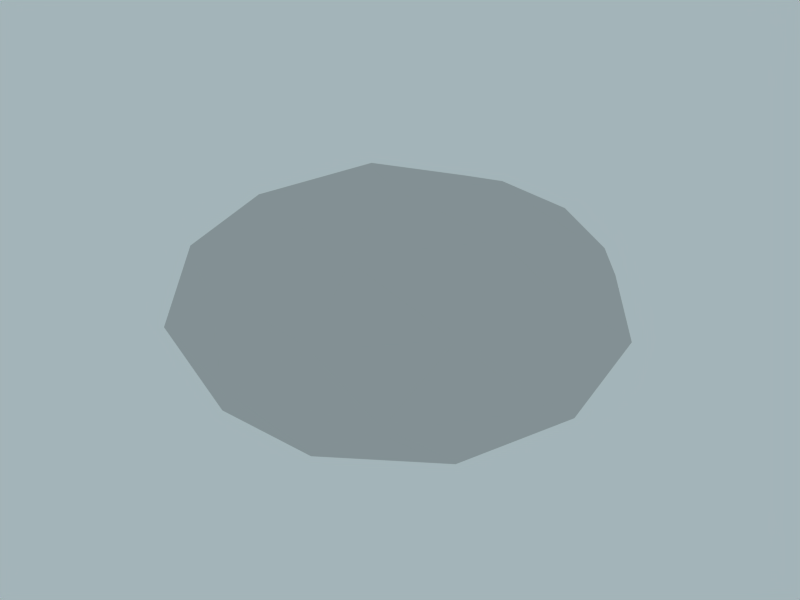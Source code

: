 # Source: skydomeCloud.blend  (saved by Blender 2.68.0; exported with 4.5.12 LTS)
import bpy
from mathutils import Matrix  # noqa: F401  (used for matrix-valued properties, if any)

bpy.ops.wm.read_factory_settings(use_empty=True)
scene = bpy.context.scene
scene.name = 'Scene.001'

# ---- collections
col_collection_1 = bpy.data.collections.new('Collection 1'); scene.collection.children.link(col_collection_1)

# ---- materials (node trees are filled in below, after node groups)
mat_sky_dome = bpy.data.materials.new('Sky Dome')
mat_sky_dome.alpha_threshold = 0.0
mat_sky_dome.use_transparent_shadow = False
mat_sky_dome.roughness = 0.5
mat_sky_dome.line_color = (0.0, 0.0, 0.0, 1.0)
mat_trans_clouds = bpy.data.materials.new('Trans Clouds')
mat_trans_clouds.alpha_threshold = 0.0
mat_trans_clouds.use_transparent_shadow = False
mat_trans_clouds.roughness = 0.5

# ---- material node trees

# ---- world
world_world_001 = bpy.data.worlds.new('World.001'); scene.world = world_world_001
world_world_001.color = (0.6416, 0.7065, 0.725)
world_world_001.use_sun_shadow = False
world_world_001.sun_shadow_jitter_overblur = 0.0
world_world_001.cycles.sampling_method = 'MANUAL'
world_world_001.cycles.sample_map_resolution = 256

# ---- meshes
me_sphere = bpy.data.meshes.new('Sphere')
me_sphere.from_pydata([(298.0, -917.3, -248.0), (-780.3, -566.9, -248.0), (-780.3, 566.9, -248.0), (298.0, 917.3, -248.0), (964.5, 0.0, -248.0), (0.0, 0.0, -554.7), (1026.0, 333.2, 0.0), (1026.0, -333.2, 0.0), (633.8, -872.4, 0.0), (0.0, -1078.0, 0.0), (-633.8, -872.4, 0.0), (-1026.0, -333.2, 0.0), (-1026.0, 333.2, 0.0), (-633.8, 872.4, 0.0), (0.0, 1078.0, 0.0), (633.8, 872.4, 0.0), (742.1, -539.2, -291.6), (-283.5, -872.4, -291.6), (-917.3, 0.0, -291.6), (-283.5, 872.4, -291.6), (742.1, 539.2, -291.6), (566.9, 0.0, -471.8), (175.2, -539.2, -471.8), (-458.6, -333.2, -471.8), (-458.6, 333.2, -471.8), (175.2, 539.2, -471.8), (298.0, -917.3, 248.0), (-780.3, -566.9, 248.0), (-780.3, 566.9, 248.0), (298.0, 917.3, 248.0), (964.5, 0.0, 248.0), (0.0, 0.0, 554.7), (1026.0, 333.2, 0.0), (1026.0, -333.2, 0.0), (633.8, -872.4, 0.0), (0.0, -1078.0, 0.0), (-633.8, -872.4, 0.0), (-1026.0, -333.2, 0.0), (-1026.0, 333.2, 0.0), (-633.8, 872.4, 0.0), (0.0, 1078.0, 0.0), (633.8, 872.4, 0.0), (742.1, -539.2, 291.6), (-283.5, -872.4, 291.6), (-917.3, 0.0, 291.6), (-283.5, 872.4, 291.6), (742.1, 539.2, 291.6), (566.9, 0.0, 471.8), (175.2, -539.2, 471.8), (-458.6, -333.2, 471.8), (-458.6, 333.2, 471.8), (175.2, 539.2, 471.8)], [], [(4, 7, 6), (0, 9, 8), (1, 11, 10), (2, 13, 12), (3, 15, 14), (16, 7, 4), (7, 16, 8), (0, 8, 16), (17, 9, 0), (9, 17, 10), (1, 10, 17), (18, 11, 1), (11, 18, 12), (2, 12, 18), (19, 13, 2), (13, 19, 14), (3, 14, 19), (20, 15, 3), (15, 20, 6), (4, 6, 20), (16, 22, 0), (16, 21, 22), (5, 22, 21), (21, 16, 4), (23, 1, 17), (17, 22, 23), (5, 23, 22), (22, 17, 0), (24, 2, 18), (18, 23, 24), (5, 24, 23), (23, 18, 1), (25, 3, 19), (19, 24, 25), (5, 25, 24), (24, 19, 2), (21, 4, 20), (20, 25, 21), (5, 21, 25), (25, 20, 3), (30, 32, 33), (26, 34, 35), (27, 36, 37), (28, 38, 39), (29, 40, 41), (42, 30, 33), (33, 34, 42), (26, 42, 34), (43, 26, 35), (35, 36, 43), (27, 43, 36), (44, 27, 37), (37, 38, 44), (28, 44, 38), (45, 28, 39), (39, 40, 45), (29, 45, 40), (46, 29, 41), (41, 32, 46), (30, 46, 32), (42, 26, 48), (42, 48, 47), (31, 47, 48), (47, 30, 42), (49, 43, 27), (43, 49, 48), (31, 48, 49), (48, 26, 43), (50, 44, 28), (44, 50, 49), (31, 49, 50), (49, 27, 44), (51, 45, 29), (45, 51, 50), (31, 50, 51), (50, 28, 45), (47, 46, 30), (46, 47, 51), (31, 51, 47), (51, 29, 46)])
_uv = me_sphere.uv_layers.new(name='UVTex')
_uv.uv.foreach_set('vector', [0.5, 0.7831, 0.3508, 0.9507, 0.6492, 0.9507, 0.2231, 0.5819, 0.0176, 0.4918, 0.1098, 0.7756, 0.3289, 0.2564, 0.3511, 0.03313, 0.1096, 0.2086, 0.6711, 0.2564, 0.8904, 0.2086, 0.6489, 0.03313, 0.7769, 0.5819, 0.8902, 0.7756, 0.9824, 0.4918, 0.3453, 0.7049, 0.3508, 0.9507, 0.5, 0.7831, 0.3508, 0.9507, 0.3453, 0.7049, 0.1098, 0.7756, 0.2231, 0.5819, 0.1098, 0.7756, 0.3453, 0.7049, 0.2497, 0.4106, 0.0176, 0.4918, 0.2231, 0.5819, 0.0176, 0.4918, 0.2497, 0.4106, 0.1096, 0.2086, 0.3289, 0.2564, 0.1096, 0.2086, 0.2497, 0.4106, 0.5, 0.2288, 0.3511, 0.03313, 0.3289, 0.2564, 0.3511, 0.03313, 0.5, 0.2288, 0.6489, 0.03313, 0.6711, 0.2564, 0.6489, 0.03313, 0.5, 0.2288, 0.7503, 0.4106, 0.8904, 0.2086, 0.6711, 0.2564, 0.8904, 0.2086, 0.7503, 0.4106, 0.9824, 0.4918, 0.7769, 0.5819, 0.9824, 0.4918, 0.7503, 0.4106, 0.6547, 0.7049, 0.8902, 0.7756, 0.7769, 0.5819, 0.8902, 0.7756, 0.6547, 0.7049, 0.6492, 0.9507, 0.5, 0.7831, 0.6492, 0.9507, 0.6547, 0.7049, 0.3453, 0.7049, 0.3735, 0.5331, 0.2231, 0.5819, 0.3453, 0.7049, 0.5, 0.625, 0.3735, 0.5331, 0.5, 0.492, 0.3735, 0.5331, 0.5, 0.625, 0.5, 0.625, 0.3453, 0.7049, 0.5, 0.7831, 0.4218, 0.3844, 0.3289, 0.2564, 0.2497, 0.4106, 0.2497, 0.4106, 0.3735, 0.5331, 0.4218, 0.3844, 0.5, 0.492, 0.4218, 0.3844, 0.3735, 0.5331, 0.3735, 0.5331, 0.2497, 0.4106, 0.2231, 0.5819, 0.5782, 0.3844, 0.6711, 0.2564, 0.5, 0.2288, 0.5, 0.2288, 0.4218, 0.3844, 0.5782, 0.3844, 0.5, 0.492, 0.5782, 0.3844, 0.4218, 0.3844, 0.4218, 0.3844, 0.5, 0.2288, 0.3289, 0.2564, 0.6265, 0.5331, 0.7769, 0.5819, 0.7503, 0.4106, 0.7503, 0.4106, 0.5782, 0.3844, 0.6265, 0.5331, 0.5, 0.492, 0.6265, 0.5331, 0.5782, 0.3844, 0.5782, 0.3844, 0.7503, 0.4106, 0.6711, 0.2564, 0.5, 0.625, 0.5, 0.7831, 0.6547, 0.7049, 0.6547, 0.7049, 0.6265, 0.5331, 0.5, 0.625, 0.5, 0.492, 0.5, 0.625, 0.6265, 0.5331, 0.6265, 0.5331, 0.6547, 0.7049, 0.7769, 0.5819, 0.5, 0.7831, 0.6492, 0.9507, 0.3508, 0.9507, 0.2231, 0.5819, 0.1098, 0.7756, 0.0176, 0.4918, 0.3289, 0.2564, 0.1096, 0.2086, 0.3511, 0.03313, 0.6711, 0.2564, 0.6489, 0.03313, 0.8904, 0.2086, 0.7769, 0.5819, 0.9824, 0.4918, 0.8902, 0.7756, 0.3453, 0.7049, 0.5, 0.7831, 0.3508, 0.9507, 0.3508, 0.9507, 0.1098, 0.7756, 0.3453, 0.7049, 0.2231, 0.5819, 0.3453, 0.7049, 0.1098, 0.7756, 0.2497, 0.4106, 0.2231, 0.5819, 0.0176, 0.4918, 0.0176, 0.4918, 0.1096, 0.2086, 0.2497, 0.4106, 0.3289, 0.2564, 0.2497, 0.4106, 0.1096, 0.2086, 0.5, 0.2288, 0.3289, 0.2564, 0.3511, 0.03313, 0.3511, 0.03313, 0.6489, 0.03313, 0.5, 0.2288, 0.6711, 0.2564, 0.5, 0.2288, 0.6489, 0.03313, 0.7503, 0.4106, 0.6711, 0.2564, 0.8904, 0.2086, 0.8904, 0.2086, 0.9824, 0.4918, 0.7503, 0.4106, 0.7769, 0.5819, 0.7503, 0.4106, 0.9824, 0.4918, 0.6547, 0.7049, 0.7769, 0.5819, 0.8902, 0.7756, 0.8902, 0.7756, 0.6492, 0.9507, 0.6547, 0.7049, 0.5, 0.7831, 0.6547, 0.7049, 0.6492, 0.9507, 0.3453, 0.7049, 0.2231, 0.5819, 0.3735, 0.5331, 0.3453, 0.7049, 0.3735, 0.5331, 0.5, 0.625, 0.5, 0.492, 0.5, 0.625, 0.3735, 0.5331, 0.5, 0.625, 0.5, 0.7831, 0.3453, 0.7049, 0.4218, 0.3844, 0.2497, 0.4106, 0.3289, 0.2564, 0.2497, 0.4106, 0.4218, 0.3844, 0.3735, 0.5331, 0.5, 0.492, 0.3735, 0.5331, 0.4218, 0.3844, 0.3735, 0.5331, 0.2231, 0.5819, 0.2497, 0.4106, 0.5782, 0.3844, 0.5, 0.2288, 0.6711, 0.2564, 0.5, 0.2288, 0.5782, 0.3844, 0.4218, 0.3844, 0.5, 0.492, 0.4218, 0.3844, 0.5782, 0.3844, 0.4218, 0.3844, 0.3289, 0.2564, 0.5, 0.2288, 0.6265, 0.5331, 0.7503, 0.4106, 0.7769, 0.5819, 0.7503, 0.4106, 0.6265, 0.5331, 0.5782, 0.3844, 0.5, 0.492, 0.5782, 0.3844, 0.6265, 0.5331, 0.5782, 0.3844, 0.6711, 0.2564, 0.7503, 0.4106, 0.5, 0.625, 0.6547, 0.7049, 0.5, 0.7831, 0.6547, 0.7049, 0.5, 0.625, 0.6265, 0.5331, 0.5, 0.492, 0.6265, 0.5331, 0.5, 0.625, 0.6265, 0.5331, 0.7769, 0.5819, 0.6547, 0.7049])
me_sphere.materials.append(mat_sky_dome)
me_sphere.use_remesh_preserve_volume = False
me_sphere.use_remesh_preserve_attributes = False
me_sphere.use_mirror_vertex_groups = False
me_sphere.update()
me_sphere_001 = bpy.data.meshes.new('Sphere.001')
me_sphere_001.from_pydata([(278.3, -856.4, -231.6), (-728.5, -529.3, -231.6), (-728.5, 529.3, -231.6), (278.3, 856.4, -231.6), (900.5, 0.0, -231.6), (0.0, 0.0, -517.8), (957.5, 311.1, 0.0), (957.5, -311.1, 0.0), (591.8, -814.5, 0.0), (0.0, -1007.0, 0.0), (-591.8, -814.5, 0.0), (-957.5, -311.1, 0.0), (-957.5, 311.1, 0.0), (-591.8, 814.5, 0.0), (0.0, 1007.0, 0.0), (591.8, 814.5, 0.0), (692.9, -503.4, -272.2), (-264.7, -814.5, -272.3), (-856.4, 0.0, -272.2), (-264.7, 814.5, -272.3), (692.9, 503.4, -272.2), (529.3, 0.0, -440.5), (163.6, -503.4, -440.5), (-428.2, -311.1, -440.5), (-428.2, 311.1, -440.5), (163.6, 503.4, -440.5), (278.3, -856.4, 231.6), (-728.5, -529.3, 231.6), (-728.5, 529.3, 231.6), (278.3, 856.4, 231.6), (900.5, 0.0, 231.6), (0.0, 0.0, 517.8), (957.5, 311.1, 0.0), (957.5, -311.1, 0.0), (591.8, -814.5, 0.0), (0.0, -1007.0, 0.0), (-591.8, -814.5, 0.0), (-957.5, -311.1, 0.0), (-957.5, 311.1, 0.0), (-591.8, 814.5, 0.0), (0.0, 1007.0, 0.0), (591.8, 814.5, 0.0), (692.9, -503.4, 272.2), (-264.7, -814.5, 272.3), (-856.4, 0.0, 272.2), (-264.7, 814.5, 272.3), (692.9, 503.4, 272.2), (529.3, 0.0, 440.5), (163.6, -503.4, 440.5), (-428.2, -311.1, 440.5), (-428.2, 311.1, 440.5), (163.6, 503.4, 440.5)], [], [(4, 7, 6), (0, 9, 8), (1, 11, 10), (2, 13, 12), (3, 15, 14), (16, 7, 4), (7, 16, 8), (0, 8, 16), (17, 9, 0), (9, 17, 10), (1, 10, 17), (18, 11, 1), (11, 18, 12), (2, 12, 18), (19, 13, 2), (13, 19, 14), (3, 14, 19), (20, 15, 3), (15, 20, 6), (4, 6, 20), (16, 22, 0), (16, 21, 22), (5, 22, 21), (21, 16, 4), (23, 1, 17), (17, 22, 23), (5, 23, 22), (22, 17, 0), (24, 2, 18), (18, 23, 24), (5, 24, 23), (23, 18, 1), (25, 3, 19), (19, 24, 25), (5, 25, 24), (24, 19, 2), (21, 4, 20), (20, 25, 21), (5, 21, 25), (25, 20, 3), (30, 32, 33), (26, 34, 35), (27, 36, 37), (28, 38, 39), (29, 40, 41), (42, 30, 33), (33, 34, 42), (26, 42, 34), (43, 26, 35), (35, 36, 43), (27, 43, 36), (44, 27, 37), (37, 38, 44), (28, 44, 38), (45, 28, 39), (39, 40, 45), (29, 45, 40), (46, 29, 41), (41, 32, 46), (30, 46, 32), (42, 26, 48), (42, 48, 47), (31, 47, 48), (47, 30, 42), (49, 43, 27), (43, 49, 48), (31, 48, 49), (48, 26, 43), (50, 44, 28), (44, 50, 49), (31, 49, 50), (49, 27, 44), (51, 45, 29), (45, 51, 50), (31, 50, 51), (50, 28, 45), (47, 46, 30), (46, 47, 51), (31, 51, 47), (51, 29, 46)])
_uv = me_sphere_001.uv_layers.new(name='UVTex')
_uv.uv.foreach_set('vector', [0.5, 0.7831, 0.3508, 0.9507, 0.6492, 0.9507, 0.2231, 0.5819, 0.0176, 0.4918, 0.1098, 0.7756, 0.3289, 0.2564, 0.3511, 0.03313, 0.1096, 0.2086, 0.6711, 0.2564, 0.8904, 0.2086, 0.6489, 0.03313, 0.7769, 0.5819, 0.8902, 0.7756, 0.9824, 0.4918, 0.3453, 0.7049, 0.3508, 0.9507, 0.5, 0.7831, 0.3508, 0.9507, 0.3453, 0.7049, 0.1098, 0.7756, 0.2231, 0.5819, 0.1098, 0.7756, 0.3453, 0.7049, 0.2497, 0.4106, 0.0176, 0.4918, 0.2231, 0.5819, 0.0176, 0.4918, 0.2497, 0.4106, 0.1096, 0.2086, 0.3289, 0.2564, 0.1096, 0.2086, 0.2497, 0.4106, 0.5, 0.2288, 0.3511, 0.03313, 0.3289, 0.2564, 0.3511, 0.03313, 0.5, 0.2288, 0.6489, 0.03313, 0.6711, 0.2564, 0.6489, 0.03313, 0.5, 0.2288, 0.7503, 0.4106, 0.8904, 0.2086, 0.6711, 0.2564, 0.8904, 0.2086, 0.7503, 0.4106, 0.9824, 0.4918, 0.7769, 0.5819, 0.9824, 0.4918, 0.7503, 0.4106, 0.6547, 0.7049, 0.8902, 0.7756, 0.7769, 0.5819, 0.8902, 0.7756, 0.6547, 0.7049, 0.6492, 0.9507, 0.5, 0.7831, 0.6492, 0.9507, 0.6547, 0.7049, 0.3453, 0.7049, 0.3735, 0.5331, 0.2231, 0.5819, 0.3453, 0.7049, 0.5, 0.625, 0.3735, 0.5331, 0.5, 0.492, 0.3735, 0.5331, 0.5, 0.625, 0.5, 0.625, 0.3453, 0.7049, 0.5, 0.7831, 0.4218, 0.3844, 0.3289, 0.2564, 0.2497, 0.4106, 0.2497, 0.4106, 0.3735, 0.5331, 0.4218, 0.3844, 0.5, 0.492, 0.4218, 0.3844, 0.3735, 0.5331, 0.3735, 0.5331, 0.2497, 0.4106, 0.2231, 0.5819, 0.5782, 0.3844, 0.6711, 0.2564, 0.5, 0.2288, 0.5, 0.2288, 0.4218, 0.3844, 0.5782, 0.3844, 0.5, 0.492, 0.5782, 0.3844, 0.4218, 0.3844, 0.4218, 0.3844, 0.5, 0.2288, 0.3289, 0.2564, 0.6265, 0.5331, 0.7769, 0.5819, 0.7503, 0.4106, 0.7503, 0.4106, 0.5782, 0.3844, 0.6265, 0.5331, 0.5, 0.492, 0.6265, 0.5331, 0.5782, 0.3844, 0.5782, 0.3844, 0.7503, 0.4106, 0.6711, 0.2564, 0.5, 0.625, 0.5, 0.7831, 0.6547, 0.7049, 0.6547, 0.7049, 0.6265, 0.5331, 0.5, 0.625, 0.5, 0.492, 0.5, 0.625, 0.6265, 0.5331, 0.6265, 0.5331, 0.6547, 0.7049, 0.7769, 0.5819, 0.5, 0.7831, 0.6492, 0.9507, 0.3508, 0.9507, 0.2231, 0.5819, 0.1098, 0.7756, 0.0176, 0.4918, 0.3289, 0.2564, 0.1096, 0.2086, 0.3511, 0.03313, 0.6711, 0.2564, 0.6489, 0.03313, 0.8904, 0.2086, 0.7769, 0.5819, 0.9824, 0.4918, 0.8902, 0.7756, 0.3453, 0.7049, 0.5, 0.7831, 0.3508, 0.9507, 0.3508, 0.9507, 0.1098, 0.7756, 0.3453, 0.7049, 0.2231, 0.5819, 0.3453, 0.7049, 0.1098, 0.7756, 0.2497, 0.4106, 0.2231, 0.5819, 0.0176, 0.4918, 0.0176, 0.4918, 0.1096, 0.2086, 0.2497, 0.4106, 0.3289, 0.2564, 0.2497, 0.4106, 0.1096, 0.2086, 0.5, 0.2288, 0.3289, 0.2564, 0.3511, 0.03313, 0.3511, 0.03313, 0.6489, 0.03313, 0.5, 0.2288, 0.6711, 0.2564, 0.5, 0.2288, 0.6489, 0.03313, 0.7503, 0.4106, 0.6711, 0.2564, 0.8904, 0.2086, 0.8904, 0.2086, 0.9824, 0.4918, 0.7503, 0.4106, 0.7769, 0.5819, 0.7503, 0.4106, 0.9824, 0.4918, 0.6547, 0.7049, 0.7769, 0.5819, 0.8902, 0.7756, 0.8902, 0.7756, 0.6492, 0.9507, 0.6547, 0.7049, 0.5, 0.7831, 0.6547, 0.7049, 0.6492, 0.9507, 0.3453, 0.7049, 0.2231, 0.5819, 0.3735, 0.5331, 0.3453, 0.7049, 0.3735, 0.5331, 0.5, 0.625, 0.5, 0.492, 0.5, 0.625, 0.3735, 0.5331, 0.5, 0.625, 0.5, 0.7831, 0.3453, 0.7049, 0.4218, 0.3844, 0.2497, 0.4106, 0.3289, 0.2564, 0.2497, 0.4106, 0.4218, 0.3844, 0.3735, 0.5331, 0.5, 0.492, 0.3735, 0.5331, 0.4218, 0.3844, 0.3735, 0.5331, 0.2231, 0.5819, 0.2497, 0.4106, 0.5782, 0.3844, 0.5, 0.2288, 0.6711, 0.2564, 0.5, 0.2288, 0.5782, 0.3844, 0.4218, 0.3844, 0.5, 0.492, 0.4218, 0.3844, 0.5782, 0.3844, 0.4218, 0.3844, 0.3289, 0.2564, 0.5, 0.2288, 0.6265, 0.5331, 0.7503, 0.4106, 0.7769, 0.5819, 0.7503, 0.4106, 0.6265, 0.5331, 0.5782, 0.3844, 0.5, 0.492, 0.5782, 0.3844, 0.6265, 0.5331, 0.5782, 0.3844, 0.6711, 0.2564, 0.7503, 0.4106, 0.5, 0.625, 0.6547, 0.7049, 0.5, 0.7831, 0.6547, 0.7049, 0.5, 0.625, 0.6265, 0.5331, 0.5, 0.492, 0.6265, 0.5331, 0.5, 0.625, 0.6265, 0.5331, 0.7769, 0.5819, 0.6547, 0.7049])
me_sphere_001.materials.append(mat_trans_clouds)
me_sphere_001.use_remesh_preserve_volume = False
me_sphere_001.use_remesh_preserve_attributes = False
me_sphere_001.use_mirror_vertex_groups = False
me_sphere_001.update()

# ---- objects
ob_sunpos = bpy.data.objects.new('sunPos', None)
ob_sky_dome = bpy.data.objects.new('Sky Dome', me_sphere)
ob_trans_clouds = bpy.data.objects.new('Trans Clouds', me_sphere_001)

# ---- transforms, parenting, visibility, modifiers, constraints
ob_sunpos.location = (-145.7, -94.73, 260.2)
ob_sunpos.empty_image_offset = (0.0, 0.0)
ob_sunpos.lineart.crease_threshold = 0.0
ob_sky_dome.location = (0.0, 0.0, -54.81)
ob_sky_dome.lock_rotations_4d = False
ob_sky_dome.empty_display_type = 'ARROWS'
ob_sky_dome.lineart.crease_threshold = 0.0
ob_trans_clouds.parent = ob_sky_dome
ob_trans_clouds.matrix_parent_inverse = Matrix(((1.0, 0.0, 0.0, 0.0), (0.0, 1.0, 0.0, 0.0), (0.0, 0.0, 1.0, 54.81), (0.0, 0.0, 0.0, 1.0)))
ob_trans_clouds.location = (0.0, 0.0, -54.81)
ob_trans_clouds.lock_rotations_4d = False
ob_trans_clouds.empty_display_type = 'ARROWS'
ob_trans_clouds.lineart.crease_threshold = 0.0

# ---- collection membership
col_collection_1.objects.link(ob_sunpos)
col_collection_1.objects.link(ob_sky_dome)
col_collection_1.objects.link(ob_trans_clouds)

# ---- scene / render settings (as saved in the file)
scene.frame_start = 1; scene.frame_end = 250; scene.frame_set(1)
scene.render.engine = 'BLENDER_EEVEE_NEXT'
scene.render.image_settings.file_format = 'JPEG'
scene.render.image_settings.color_mode = 'RGB'
scene.render.image_settings.compression = 90
scene.render.resolution_x = 800
scene.render.resolution_y = 600
scene.render.pixel_aspect_x = 100.0
scene.render.pixel_aspect_y = 100.0
scene.render.fps = 25
scene.render.dither_intensity = 0.0
scene.render.use_compositing = False
scene.render.use_sequencer = False
scene.render.bake_margin = 2
scene.render.bake_bias = 0.0
scene.render.use_stamp_time = False
scene.render.use_stamp_date = False
scene.render.use_stamp_frame = False
scene.render.use_stamp_camera = False
scene.render.use_stamp_scene = False
scene.render.use_stamp_filename = False
scene.render.use_stamp_render_time = False
scene.render.stamp_font_size = 0
scene.cycles.use_denoising = False
scene.cycles.samples = 10
scene.cycles.sampling_pattern = 'TABULATED_SOBOL'
scene.cycles.light_sampling_threshold = 0.0
scene.cycles.use_adaptive_sampling = False
scene.cycles.use_light_tree = False
scene.cycles.blur_glossy = 0.0
scene.cycles.volume_bounces = 1
scene.cycles.pixel_filter_type = 'GAUSSIAN'
scene.cycles.sample_clamp_indirect = 0.0
scene.view_settings.view_transform = 'Raw'
bpy.context.view_layer.update()

# ---- added for rendering (the .blend has no active camera): camera
cam_auto = bpy.data.cameras.new('AutoCamera')
cam_auto.lens = 50.0
cam_auto.sensor_width = 36.0
cam_auto.clip_end = 51575.8
ob_auto_camera = bpy.data.objects.new('AutoCamera', cam_auto)
scene.collection.objects.link(ob_auto_camera)
ob_auto_camera.location = (2938.81, -3526.57, 2296.23)
ob_auto_camera.rotation_euler = (1.09748, -7.21219e-08, 0.694738)
scene.camera = ob_auto_camera
bpy.context.view_layer.update()
